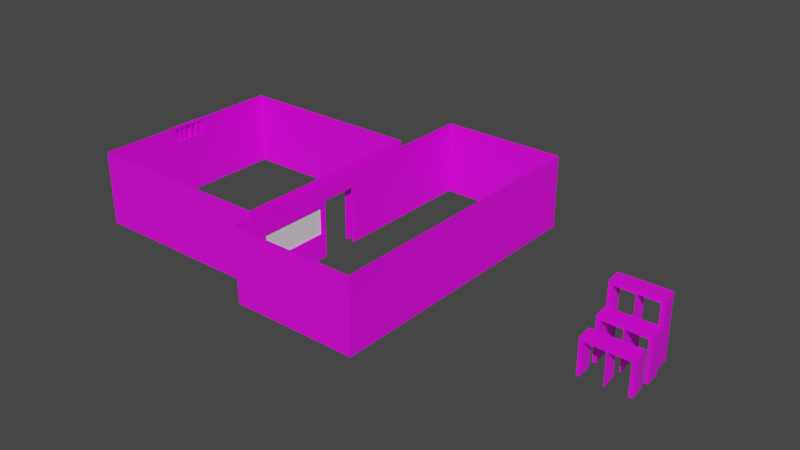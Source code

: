 # Source: station.blend  (saved by Blender 4.3.34; exported with 4.5.12 LTS)
import bpy
from mathutils import Matrix  # noqa: F401  (used for matrix-valued properties, if any)

bpy.ops.wm.read_factory_settings(use_empty=True)
scene = bpy.context.scene
scene.name = 'Scene'

# ---- collections
col_collection = bpy.data.collections.new('Collection'); scene.collection.children.link(col_collection)

# ---- images (referenced by path relative to the original .blend; pixels are not part of the script)
import os
ASSET_DIR = os.environ.get("B2B_ASSET_DIR", "")  # directory of the original .blend (textures are referenced by path, not embedded)
HERE = os.path.dirname(os.path.abspath(__file__))  # packed textures are extracted next to this script under _unpacked/

def load_image(name, relpath, width, height, colorspace="sRGB"):
    """Load a texture the original file referenced (path relative to the .blend, or extracted next to this script)."""
    p = next((c for c in (os.path.join(HERE, relpath), os.path.join(ASSET_DIR, relpath)) if relpath and os.path.exists(c)), "")
    if p:
        img = bpy.data.images.load(p, check_existing=True)
        img.name = name
    else:  # same state as the original file: an image datablock whose file is absent (Cycles renders it pink)
        img = bpy.data.images.new(name, width, height)
        img.source = "FILE"
        img.filepath = "//" + (relpath or name)
    img.colorspace_settings.name = colorspace
    return img
img_fullcoloratlas_png_001 = load_image('fullColorAtlas.png.001', 'fullColorAtlas.png', 1024, 1024, 'sRGB')

# ---- materials (node trees are filled in below, after node groups)
mat_gc = bpy.data.materials.new('gc')
mat_lighy = bpy.data.materials.new('lighy')
mat_glass = bpy.data.materials.new('glass')

# ---- node groups
ng_smooth_by_angle = bpy.data.node_groups.new('Smooth by Angle', 'GeometryNodeTree')
_s = ng_smooth_by_angle.interface.new_socket(name='Mesh', in_out='OUTPUT', socket_type='NodeSocketGeometry')
_s = ng_smooth_by_angle.interface.new_socket(name='Mesh', in_out='INPUT', socket_type='NodeSocketGeometry')
_s = ng_smooth_by_angle.interface.new_socket(name='Angle', in_out='INPUT', socket_type='NodeSocketFloat')
_s.subtype = 'ANGLE'
_s.default_value = 0.5236
_s.min_value = 0.0
_s.max_value = 3.142
_s.description = 'Maximum face angle for smooth edges'
_s = ng_smooth_by_angle.interface.new_socket(name='Ignore Sharpness', in_out='INPUT', socket_type='NodeSocketBool')
_s.force_non_field = True
ng_smooth_by_angle.description = 'Set the sharpness of mesh edges based on the angle between the neighboring faces'
ng_smooth_by_angle.is_modifier = True
_N = ng_smooth_by_angle.nodes; _L = ng_smooth_by_angle.links
n0 = _N.new('GeometryNodeSetShadeSmooth'); n0.name = 'Set Shade Smooth'; n0.location = (120, -80)
n0.domain = 'EDGE'
n1 = _N.new('GeometryNodeSetShadeSmooth'); n1.name = 'Set Shade Smooth.001'; n1.location = (300, -80)
n2 = _N.new('NodeGroupOutput'); n2.name = 'Group Output'; n2.location = (480, -80)
n3 = _N.new('GeometryNodeInputMeshEdgeAngle'); n3.name = 'Edge Angle'; n3.location = (-440, -240)
n4 = _N.new('NodeGroupInput'); n4.name = 'Group Input'; n4.location = (-80, -80)
n5 = _N.new('GeometryNodeInputEdgeSmooth'); n5.name = 'Is Edge Smooth'; n5.location = (-260, -120)
n6 = _N.new('GeometryNodeInputShadeSmooth'); n6.name = 'Is Shade Smooth'; n6.location = (-440, -397)
n7 = _N.new('FunctionNodeCompare'); n7.name = 'Compare'; n7.location = (-260, -260)
n7.operation = 'LESS_EQUAL'
n7.inputs[6].default_value = (0.0, 0.0, 0.0, 0.0)
n7.inputs[7].default_value = (0.0, 0.0, 0.0, 0.0)
n8 = _N.new('FunctionNodeBooleanMath'); n8.name = 'Boolean Math.001'; n8.location = (-80, -260)
n9 = _N.new('NodeGroupInput'); n9.name = 'Group Input.001'; n9.location = (-440, -329)
n10 = _N.new('NodeGroupInput'); n10.name = 'Group Input.002'; n10.location = (-259, -189)
n11 = _N.new('FunctionNodeBooleanMath'); n11.name = 'Boolean Math'; n11.location = (-80, -149)
n11.operation = 'OR'
n12 = _N.new('FunctionNodeBooleanMath'); n12.name = 'Boolean Math.002'; n12.location = (-260, -380)
n12.operation = 'OR'
n13 = _N.new('NodeGroupInput'); n13.name = 'Group Input.003'; n13.location = (-440, -460)
_L.new(n3.outputs[0], n7.inputs[0])
_L.new(n1.outputs[0], n2.inputs[0])
_L.new(n9.outputs[1], n7.inputs[1])
_L.new(n7.outputs[0], n8.inputs[0])
_L.new(n4.outputs[0], n0.inputs[0])
_L.new(n0.outputs[0], n1.inputs[0])
_L.new(n8.outputs[0], n0.inputs[2])
_L.new(n10.outputs[2], n11.inputs[1])
_L.new(n5.outputs[0], n11.inputs[0])
_L.new(n11.outputs[0], n0.inputs[1])
_L.new(n13.outputs[2], n12.inputs[1])
_L.new(n6.outputs[0], n12.inputs[0])
_L.new(n12.outputs[0], n8.inputs[1])
n2.is_active_output = True
ng_smooth_by_angle_002 = bpy.data.node_groups.new('Smooth by Angle.002', 'GeometryNodeTree')
_s = ng_smooth_by_angle_002.interface.new_socket(name='Mesh', in_out='OUTPUT', socket_type='NodeSocketGeometry')
_s = ng_smooth_by_angle_002.interface.new_socket(name='Mesh', in_out='INPUT', socket_type='NodeSocketGeometry')
_s = ng_smooth_by_angle_002.interface.new_socket(name='Angle', in_out='INPUT', socket_type='NodeSocketFloat')
_s.subtype = 'ANGLE'
_s.default_value = 0.5236
_s.min_value = 0.0
_s.max_value = 3.142
_s.description = 'Maximum face angle for smooth edges'
_s = ng_smooth_by_angle_002.interface.new_socket(name='Ignore Sharpness', in_out='INPUT', socket_type='NodeSocketBool')
_s.force_non_field = True
ng_smooth_by_angle_002.description = 'Set the sharpness of mesh edges based on the angle between the neighboring faces'
ng_smooth_by_angle_002.is_modifier = True
_N = ng_smooth_by_angle_002.nodes; _L = ng_smooth_by_angle_002.links
n0 = _N.new('GeometryNodeSetShadeSmooth'); n0.name = 'Set Shade Smooth'; n0.location = (120, -80)
n0.domain = 'EDGE'
n1 = _N.new('GeometryNodeSetShadeSmooth'); n1.name = 'Set Shade Smooth.001'; n1.location = (300, -80)
n2 = _N.new('NodeGroupOutput'); n2.name = 'Group Output'; n2.location = (480, -80)
n3 = _N.new('GeometryNodeInputMeshEdgeAngle'); n3.name = 'Edge Angle'; n3.location = (-440, -240)
n4 = _N.new('NodeGroupInput'); n4.name = 'Group Input'; n4.location = (-80, -80)
n5 = _N.new('GeometryNodeInputEdgeSmooth'); n5.name = 'Is Edge Smooth'; n5.location = (-260, -120)
n6 = _N.new('GeometryNodeInputShadeSmooth'); n6.name = 'Is Shade Smooth'; n6.location = (-440, -397)
n7 = _N.new('FunctionNodeCompare'); n7.name = 'Compare'; n7.location = (-260, -260)
n7.operation = 'LESS_EQUAL'
n7.inputs[6].default_value = (0.0, 0.0, 0.0, 0.0)
n7.inputs[7].default_value = (0.0, 0.0, 0.0, 0.0)
n8 = _N.new('FunctionNodeBooleanMath'); n8.name = 'Boolean Math.001'; n8.location = (-80, -260)
n9 = _N.new('NodeGroupInput'); n9.name = 'Group Input.001'; n9.location = (-440, -329)
n10 = _N.new('NodeGroupInput'); n10.name = 'Group Input.002'; n10.location = (-259, -189)
n11 = _N.new('FunctionNodeBooleanMath'); n11.name = 'Boolean Math'; n11.location = (-80, -149)
n11.operation = 'OR'
n12 = _N.new('FunctionNodeBooleanMath'); n12.name = 'Boolean Math.002'; n12.location = (-260, -380)
n12.operation = 'OR'
n13 = _N.new('NodeGroupInput'); n13.name = 'Group Input.003'; n13.location = (-440, -460)
_L.new(n3.outputs[0], n7.inputs[0])
_L.new(n1.outputs[0], n2.inputs[0])
_L.new(n9.outputs[1], n7.inputs[1])
_L.new(n7.outputs[0], n8.inputs[0])
_L.new(n4.outputs[0], n0.inputs[0])
_L.new(n0.outputs[0], n1.inputs[0])
_L.new(n8.outputs[0], n0.inputs[2])
_L.new(n10.outputs[2], n11.inputs[1])
_L.new(n5.outputs[0], n11.inputs[0])
_L.new(n11.outputs[0], n0.inputs[1])
_L.new(n13.outputs[2], n12.inputs[1])
_L.new(n6.outputs[0], n12.inputs[0])
_L.new(n12.outputs[0], n8.inputs[1])
n2.is_active_output = True

# ---- material node trees
mat_gc.use_nodes = True; mat_gc.node_tree.nodes.clear()
_N = mat_gc.node_tree.nodes; _L = mat_gc.node_tree.links
n0 = _N.new('ShaderNodeBsdfPrincipled'); n0.name = 'Principled BSDF'; n0.location = (10, 300)
n0.distribution = 'GGX'
n0.subsurface_method = 'RANDOM_WALK_SKIN'
n0.inputs[3].default_value = 1.45
n0.inputs[27].default_value = (0.0, 0.0, 0.0, 1.0)
n0.inputs[28].default_value = 1.0
n1 = _N.new('ShaderNodeOutputMaterial'); n1.name = 'Material Output'; n1.location = (300, 300)
n2 = _N.new('ShaderNodeTexImage'); n2.name = 'Image Texture'; n2.location = (-383, 258)
n2.image = img_fullcoloratlas_png_001
n2.interpolation = 'Closest'
_L.new(n0.outputs[0], n1.inputs[0])
_L.new(n2.outputs[0], n0.inputs[0])
n1.is_active_output = True
mat_lighy.use_nodes = True; mat_lighy.node_tree.nodes.clear()
_N = mat_lighy.node_tree.nodes; _L = mat_lighy.node_tree.links
n0 = _N.new('ShaderNodeBsdfPrincipled'); n0.name = 'Principled BSDF'; n0.location = (10, 300)
n1 = _N.new('ShaderNodeOutputMaterial'); n1.name = 'Material Output'; n1.location = (300, 300)
_L.new(n0.outputs[0], n1.inputs[0])
n1.is_active_output = True
mat_glass.use_nodes = True; mat_glass.node_tree.nodes.clear()
_N = mat_glass.node_tree.nodes; _L = mat_glass.node_tree.links
n0 = _N.new('ShaderNodeBsdfPrincipled'); n0.name = 'Principled BSDF'; n0.location = (10, 300)
n1 = _N.new('ShaderNodeOutputMaterial'); n1.name = 'Material Output'; n1.location = (300, 300)
_L.new(n0.outputs[0], n1.inputs[0])
n1.is_active_output = True

# ---- world
world_world = bpy.data.worlds.new('World'); scene.world = world_world
world_world.use_nodes = True; world_world.node_tree.nodes.clear()
_N = world_world.node_tree.nodes; _L = world_world.node_tree.links
n0 = _N.new('ShaderNodeOutputWorld'); n0.name = 'World Output'; n0.location = (300, 300)
n1 = _N.new('ShaderNodeBackground'); n1.name = 'Background'; n1.location = (10, 300)
n1.inputs[0].default_value = (0.05088, 0.05088, 0.05088, 1.0)
_L.new(n1.outputs[0], n0.inputs[0])
n0.is_active_output = True
world_world.color = (0.05088, 0.05088, 0.05088)
world_world.use_sun_shadow = False
world_world.sun_shadow_jitter_overblur = 0.0

# ---- meshes
me_plane_001 = bpy.data.meshes.new('Plane.001')
me_plane_001.from_pydata([(-0.7538, -0.5523, -0.05944), (-0.7019, -1.145, -0.05944), (0.7738, -0.5514, -0.05944), (0.7738, -0.5514, 1.074), (0.8257, -1.144, -0.05944), (0.8257, -1.144, 1.074), (-0.7019, -1.145, 1.074), (-0.7538, -0.5523, 1.074), (-0.8997, 1.116, -0.05944), (-0.8479, 0.5232, -0.05944), (0.6279, 1.117, -0.05944), (0.6279, 1.117, 2.077), (0.6797, 0.524, -0.05944), (0.6797, 0.524, 2.077), (-0.8479, 0.5232, 2.077), (-0.8997, 1.116, 2.077), (-0.872, -0.5626, 1.195), (-0.8684, -0.5623, -0.05944), (-0.8166, -1.155, -0.05944), (-0.8132, -1.155, 1.202), (0.8982, -0.5405, -0.05944), (0.9501, -1.133, -0.05944), (0.9537, -1.133, 1.195), (0.8949, -0.5408, 1.202), (-1.014, 1.106, -0.05944), (-1.018, 1.106, 2.199), (-0.9592, 0.5135, 2.206), (-0.9625, 0.5132, -0.05944), (0.7523, 1.128, -0.05944), (0.8042, 0.5349, -0.05944), (0.8077, 0.5352, 2.199), (0.7489, 1.127, 2.206), (-0.09459, 0.5241, 2.077), (-0.07205, 0.5233, 2.077), (-0.1239, 1.116, 2.077), (-0.1465, 1.117, 2.077), (-0.06627, 0.524, 2.202), (-0.0888, 0.5244, 2.202), (-0.1455, 1.117, 2.202), (-0.1229, 1.116, 2.202), (0.05137, -1.144, 1.074), (0.07391, -1.145, 1.074), (0.02204, -0.5522, 1.074), (-0.0004992, -0.5513, 1.074), (0.07968, -1.144, 1.199), (0.05716, -1.144, 1.199), (0.0004916, -0.5514, 1.199), (0.02302, -0.5519, 1.199), (-0.1239, 1.116, -0.05944), (-0.1465, 1.117, -0.05944), (-0.09459, 0.5241, -0.05944), (-0.07205, 0.5233, -0.05944), (0.02204, -0.5522, -0.05944), (-0.0004992, -0.5513, -0.05944), (0.05137, -1.144, -0.05944), (0.07391, -1.145, -0.05944), (-0.7538, 0.3122, -0.05944), (-0.7019, -0.2806, -0.05944), (0.7738, 0.3131, -0.05944), (0.7738, 0.3131, 1.371), (0.8257, -0.2797, -0.05944), (0.8257, -0.2797, 1.371), (-0.7019, -0.2806, 1.371), (-0.7538, 0.3122, 1.371), (-0.872, 0.3019, 1.492), (-0.8684, 0.3022, -0.05944), (-0.8166, -0.2906, -0.05944), (-0.8132, -0.2903, 1.499), (0.8982, 0.324, -0.05944), (0.9501, -0.2689, -0.05944), (0.9537, -0.2685, 1.492), (0.8949, 0.3237, 1.499), (0.05137, -0.2797, 1.371), (0.07391, -0.2805, 1.371), (0.02204, 0.3123, 1.371), (-0.0004992, 0.3132, 1.371), (0.07968, -0.2798, 1.496), (0.05716, -0.2794, 1.496), (0.0004916, 0.313, 1.496), (0.02302, 0.3126, 1.496), (0.02204, 0.3123, -0.05944), (-0.0004992, 0.3132, -0.05944), (0.05137, -0.2797, -0.05944), (0.07391, -0.2805, -0.05944)], [], [(6, 1, 0, 7), (2, 4, 5, 3), (43, 7, 16, 46), (14, 9, 8, 15), (10, 12, 13, 11), (11, 34, 39, 31), (19, 16, 17, 18), (20, 23, 22, 21), (26, 25, 24, 27), (28, 31, 30, 29), (6, 7, 43, 40), (0, 1, 18, 17), (13, 12, 29, 30), (15, 8, 24, 25), (4, 2, 20, 21), (14, 32, 37, 26), (9, 14, 26, 27), (26, 37, 38, 25), (8, 9, 27, 24), (12, 10, 28, 29), (2, 3, 23, 20), (5, 4, 21, 22), (7, 0, 17, 16), (6, 40, 45, 19), (1, 6, 19, 18), (10, 11, 31, 28), (3, 42, 47, 23), (35, 15, 25, 38), (33, 34, 11, 13), (36, 30, 31, 39), (33, 13, 30, 36), (19, 45, 46, 16), (41, 42, 3, 5), (44, 22, 23, 47), (41, 5, 22, 44), (35, 38, 39, 34), (33, 36, 37, 32), (36, 39, 38, 37), (40, 43, 53, 54), (43, 46, 47, 42), (41, 44, 45, 40), (44, 47, 46, 45), (41, 40, 54, 55), (14, 15, 35, 32), (48, 51, 50, 49), (52, 55, 54, 53), (43, 42, 52, 53), (34, 33, 51, 48), (33, 32, 50, 51), (42, 41, 55, 52), (35, 34, 48, 49), (32, 35, 49, 50), (62, 57, 56, 63), (58, 60, 61, 59), (75, 63, 64, 78), (67, 64, 65, 66), (68, 71, 70, 69), (62, 63, 75, 72), (56, 57, 66, 65), (60, 58, 68, 69), (58, 59, 71, 68), (61, 60, 69, 70), (63, 56, 65, 64), (62, 72, 77, 67), (57, 62, 67, 66), (59, 74, 79, 71), (67, 77, 78, 64), (73, 74, 59, 61), (76, 70, 71, 79), (73, 61, 70, 76), (72, 75, 81, 82), (75, 78, 79, 74), (73, 76, 77, 72), (76, 79, 78, 77), (73, 72, 82, 83), (80, 83, 82, 81), (75, 74, 80, 81), (74, 73, 83, 80)])
me_plane_001.polygons.foreach_set('use_smooth', [True] * 78)
_uv = me_plane_001.uv_layers.new(name='UVMap')
_uv.uv.foreach_set('vector', [0.04942, 0.8634, 0.04942, 0.8634, 0.04942, 0.8634, 0.04942, 0.8634, 0.04942, 0.8634, 0.04942, 0.8634, 0.04942, 0.8634, 0.04942, 0.8634, 0.04942, 0.8634, 0.04942, 0.8634, 0.04942, 0.8634, 0.04942, 0.8634, 0.04942, 0.8634, 0.04942, 0.8634, 0.04942, 0.8634, 0.04942, 0.8634, 0.04942, 0.8634, 0.04942, 0.8634, 0.04942, 0.8634, 0.04942, 0.8634, 0.04942, 0.8634, 0.04942, 0.8634, 0.04942, 0.8634, 0.04942, 0.8634, 0.04942, 0.8634, 0.04942, 0.8634, 0.04942, 0.8634, 0.04942, 0.8634, 0.04942, 0.8634, 0.04942, 0.8634, 0.04942, 0.8634, 0.04942, 0.8634, 0.04942, 0.8634, 0.04942, 0.8634, 0.04942, 0.8634, 0.04942, 0.8634, 0.04942, 0.8634, 0.04942, 0.8634, 0.04942, 0.8634, 0.04942, 0.8634, 0.04942, 0.8634, 0.04942, 0.8634, 0.04942, 0.8634, 0.04942, 0.8634, 0.04942, 0.8634, 0.04942, 0.8634, 0.04942, 0.8634, 0.04942, 0.8634, 0.04942, 0.8634, 0.04942, 0.8634, 0.04942, 0.8634, 0.04942, 0.8634, 0.04942, 0.8634, 0.04942, 0.8634, 0.04942, 0.8634, 0.04942, 0.8634, 0.04942, 0.8634, 0.04942, 0.8634, 0.04942, 0.8634, 0.04942, 0.8634, 0.04942, 0.8634, 0.04942, 0.8634, 0.04942, 0.8634, 0.04942, 0.8634, 0.04942, 0.8634, 0.04942, 0.8634, 0.04942, 0.8634, 0.04942, 0.8634, 0.04942, 0.8634, 0.04942, 0.8634, 0.04942, 0.8634, 0.04942, 0.8634, 0.04942, 0.8634, 0.04942, 0.8634, 0.04942, 0.8634, 0.04942, 0.8634, 0.04942, 0.8634, 0.04942, 0.8634, 0.04942, 0.8634, 0.04942, 0.8634, 0.04942, 0.8634, 0.04942, 0.8634, 0.04942, 0.8634, 0.04942, 0.8634, 0.04942, 0.8634, 0.04942, 0.8634, 0.04942, 0.8634, 0.04942, 0.8634, 0.04942, 0.8634, 0.04942, 0.8634, 0.04942, 0.8634, 0.04942, 0.8634, 0.04942, 0.8634, 0.04942, 0.8634, 0.04942, 0.8634, 0.04942, 0.8634, 0.04942, 0.8634, 0.04942, 0.8634, 0.04942, 0.8634, 0.04942, 0.8634, 0.04942, 0.8634, 0.04942, 0.8634, 0.04942, 0.8634, 0.04942, 0.8634, 0.04942, 0.8634, 0.04942, 0.8634, 0.04942, 0.8634, 0.04942, 0.8634, 0.04942, 0.8634, 0.04942, 0.8634, 0.04942, 0.8634, 0.04942, 0.8634, 0.04942, 0.8634, 0.04942, 0.8634, 0.04942, 0.8634, 0.04942, 0.8634, 0.04942, 0.8634, 0.04942, 0.8634, 0.04942, 0.8634, 0.04942, 0.8634, 0.04942, 0.8634, 0.04942, 0.8634, 0.04942, 0.8634, 0.04942, 0.8634, 0.04942, 0.8634, 0.04942, 0.8634, 0.04942, 0.8634, 0.04942, 0.8634, 0.04942, 0.8634, 0.04942, 0.8634, 0.04942, 0.8634, 0.04942, 0.8634, 0.04942, 0.8634, 0.04942, 0.8634, 0.04942, 0.8634, 0.04942, 0.8634, 0.04942, 0.8634, 0.04942, 0.8634, 0.04942, 0.8634, 0.04942, 0.8634, 0.04942, 0.8634, 0.04942, 0.8634, 0.04942, 0.8634, 0.04942, 0.8634, 0.04942, 0.8634, 0.04942, 0.8634, 0.04942, 0.8634, 0.04942, 0.8634, 0.04942, 0.8634, 0.04942, 0.8634, 0.04942, 0.8634, 0.04942, 0.8634, 0.04942, 0.8634, 0.04942, 0.8634, 0.04942, 0.8634, 0.04942, 0.8634, 0.04942, 0.8634, 0.04942, 0.8634, 0.04942, 0.8634, 0.04942, 0.8634, 0.04942, 0.8634, 0.04942, 0.8634, 0.04942, 0.8634, 0.04942, 0.8634, 0.04942, 0.8634, 0.04942, 0.8634, 0.04942, 0.8634, 0.04942, 0.8634, 0.04942, 0.8634, 0.04942, 0.8634, 0.04942, 0.8634, 0.04942, 0.8634, 0.04942, 0.8634, 0.04942, 0.8634, 0.04942, 0.8634, 0.04942, 0.8634, 0.04942, 0.8634, 0.04942, 0.8634, 0.04942, 0.8634, 0.04942, 0.8634, 0.04942, 0.8634, 0.04942, 0.8634, 0.04942, 0.8634, 0.04942, 0.8634, 0.04942, 0.8634, 0.04942, 0.8634, 0.04942, 0.8634, 0.04942, 0.8634, 0.04942, 0.8634, 0.04942, 0.8634, 0.04942, 0.8634, 0.04942, 0.8634, 0.04942, 0.8634, 0.04942, 0.8634, 0.04942, 0.8634, 0.04942, 0.8634, 0.04942, 0.8634, 0.04942, 0.8634, 0.04942, 0.8634, 0.04942, 0.8634, 0.04942, 0.8634, 0.04942, 0.8634, 0.04942, 0.8634, 0.04942, 0.8634, 0.04942, 0.8634, 0.04942, 0.8634, 0.04942, 0.8634, 0.04942, 0.8634, 0.04942, 0.8634, 0.04942, 0.8634, 0.04942, 0.8634, 0.04942, 0.8634, 0.04942, 0.8634, 0.04942, 0.8634, 0.04942, 0.8634, 0.04942, 0.8634, 0.04942, 0.8634, 0.04942, 0.8634, 0.04942, 0.8634, 0.04942, 0.8634, 0.04942, 0.8634, 0.04942, 0.8634, 0.04942, 0.8634, 0.04942, 0.8634, 0.04942, 0.8634, 0.04942, 0.8634, 0.04942, 0.8634, 0.04942, 0.8634, 0.04942, 0.8634, 0.04942, 0.8634, 0.04942, 0.8634, 0.04942, 0.8634, 0.04942, 0.8634, 0.04942, 0.8634, 0.04942, 0.8634, 0.04942, 0.8634, 0.04942, 0.8634, 0.04942, 0.8634, 0.04942, 0.8634, 0.04942, 0.8634, 0.04942, 0.8634, 0.04942, 0.8634, 0.04942, 0.8634, 0.04942, 0.8634, 0.04942, 0.8634, 0.04942, 0.8634, 0.04942, 0.8634, 0.04942, 0.8634, 0.04942, 0.8634, 0.04942, 0.8634, 0.04942, 0.8634, 0.04942, 0.8634, 0.04942, 0.8634, 0.04942, 0.8634, 0.04942, 0.8634, 0.04942, 0.8634, 0.04942, 0.8634, 0.04942, 0.8634, 0.04942, 0.8634, 0.04942, 0.8634, 0.04942, 0.8634, 0.04942, 0.8634, 0.04942, 0.8634, 0.04942, 0.8634, 0.04942, 0.8634, 0.04942, 0.8634, 0.04942, 0.8634, 0.04942, 0.8634, 0.04942, 0.8634, 0.04942, 0.8634, 0.04942, 0.8634, 0.04942, 0.8634, 0.04942, 0.8634, 0.04942, 0.8634, 0.04942, 0.8634, 0.04942, 0.8634, 0.04942, 0.8634, 0.04942, 0.8634, 0.04942, 0.8634, 0.04942, 0.8634, 0.04942, 0.8634, 0.04942, 0.8634, 0.04942, 0.8634, 0.04942, 0.8634, 0.04942, 0.8634, 0.04942, 0.8634, 0.04942, 0.8634, 0.04942, 0.8634, 0.04942, 0.8634, 0.04942, 0.8634, 0.04942, 0.8634, 0.04942, 0.8634, 0.04942, 0.8634, 0.04942, 0.8634, 0.04942, 0.8634, 0.04942, 0.8634, 0.04942, 0.8634, 0.04942, 0.8634, 0.04942, 0.8634, 0.04942, 0.8634, 0.04942, 0.8634, 0.04942, 0.8634, 0.04942, 0.8634, 0.04942, 0.8634, 0.04942, 0.8634, 0.04942, 0.8634, 0.04942, 0.8634, 0.04942, 0.8634, 0.04942, 0.8634, 0.04942, 0.8634, 0.04942, 0.8634, 0.04942, 0.8634])
me_plane_001.materials.append(mat_gc)
me_plane_001.update()
me_plane_002 = bpy.data.meshes.new('Plane.002')
me_plane_002.from_pydata([(-5.609, 1.01, 2.711), (-5.973, 3.611, 0.02032), (-5.609, -1.01, 2.711), (-5.973, 3.611, 2.711), (-5.973, 3.611, 2.077), (-5.609, 0.6723, 2.077), (-13.01, 3.611, 0.02032), (-13.01, 3.611, 2.711), (-5.973, -3.611, 0.02032), (-5.973, -3.611, 2.711), (-13.01, -3.611, 0.02032), (-13.01, -3.611, 2.711), (-5.973, -0.6723, 0.02032), (-5.973, 0.6723, 0.02032), (-5.973, 1.01, 2.711), (-5.973, -1.01, 2.711), (-5.609, 0.6723, 0.02032), (-5.609, -0.6723, 0.02032), (-5.609, -4.618, 0.02032), (-5.609, -4.619, 2.711), (-0.9915, -4.618, 0.02032), (-0.9915, -4.619, 2.711), (-5.609, 5.994, 2.711), (-5.609, 5.994, 0.02032), (-0.9915, 5.994, 2.711), (-0.9915, 5.994, 0.02032), (-13.01, 0.7838, 0.02032), (-13.01, -0.7838, 0.02032), (-13.01, -0.7838, 2.711), (-13.01, 0.7838, 2.711), (-5.609, -0.8718, 1.885), (-13.01, 3.611, 2.077), (-0.9915, -4.618, 2.077), (-5.973, -3.36, 1.885), (-13.01, -3.611, 2.077), (-5.609, -3.36, 1.885), (-5.973, 0.6723, 2.077), (-5.973, -0.8718, 1.885), (-5.609, 5.994, 2.077), (-0.9915, 5.994, 2.077), (-13.01, 0.6791, 2.103), (-13.01, -0.6791, 2.103), (-13.01, 0.7838, 1.999), (-13.01, -0.6791, 2.606), (-13.01, 0.6791, 2.606), (-13.01, -0.7838, 1.999), (-13.25, 0.6791, 2.606), (-13.25, -0.6791, 2.606), (-13.25, 0.6791, 2.103), (-13.25, -0.6791, 2.103), (-5.973, -3.611, 2.077), (-5.609, -0.6723, 2.077), (-5.973, -3.36, 0.9289), (-5.609, -0.8718, 0.9289), (-5.609, -4.618, 2.077), (-5.973, -0.8718, 0.9289), (-5.609, -3.36, 0.9289), (-5.973, -0.6723, 2.077), (-5.973, -3.36, 1.885), (-5.973, -0.8718, 1.885), (-5.973, -3.36, 0.9289), (-5.973, -0.8718, 0.9289), (-5.656, -0.8718, 1.885), (-5.656, -3.36, 1.885), (-5.656, -0.8718, 0.9289), (-5.656, -3.36, 0.9289), (-5.678, 3.611, 0.02032), (-5.904, 3.611, 0.02032), (-5.678, 3.611, 2.077), (-5.904, 3.611, 2.077), (-5.904, -0.6723, 0.02032), (-5.678, -0.6723, 0.02032), (-5.678, 0.6723, 0.02032), (-5.904, 0.6723, 0.02032), (-5.904, 0.6723, 2.077), (-5.678, 0.6723, 2.077), (-5.678, -0.6723, 2.077), (-5.904, -0.6723, 2.077), (-13.15, 0.6791, 2.606), (-13.15, -0.6791, 2.606), (-13.15, 0.6791, 2.103), (-13.15, -0.6791, 2.103), (-13.03, 0.6791, 2.103), (-13.03, -0.6791, 2.103), (-13.27, 0.6791, 2.103), (-13.27, -0.6791, 2.103), (-13.27, -0.2146, 2.606), (-13.03, -0.2146, 2.606), (-13.03, -0.3513, 2.606), (-13.27, -0.3513, 2.606), (-13.27, -0.4409, 2.606), (-13.03, -0.4409, 2.606), (-13.03, -0.5777, 2.606), (-13.27, -0.5777, 2.606), (-13.03, 0.6791, 2.606), (-13.27, 0.6791, 2.606), (-13.27, -0.6791, 2.606), (-13.03, -0.6791, 2.606), (-13.03, 0.5777, 2.103), (-13.03, 0.4352, 2.103), (-13.03, 0.3456, 2.103), (-13.03, 0.1671, 2.103), (-13.03, 0.0775, 2.103), (-13.03, -0.125, 2.103), (-13.03, -0.2146, 2.103), (-13.03, -0.3513, 2.103), (-13.03, -0.4409, 2.103), (-13.03, -0.5777, 2.103), (-13.27, -0.5777, 2.103), (-13.27, -0.4409, 2.103), (-13.27, -0.3513, 2.103), (-13.27, -0.2146, 2.103), (-13.27, -0.125, 2.103), (-13.27, 0.0775, 2.103), (-13.27, 0.1671, 2.103), (-13.27, 0.3456, 2.103), (-13.27, 0.4352, 2.103), (-13.27, 0.5777, 2.103), (-13.27, -0.125, 2.606), (-13.03, -0.125, 2.606), (-13.03, 0.0775, 2.606), (-13.27, 0.0775, 2.606), (-13.27, 0.1671, 2.606), (-13.03, 0.1671, 2.606), (-13.03, 0.3456, 2.606), (-13.27, 0.3456, 2.606), (-13.27, 0.4352, 2.606), (-13.03, 0.4352, 2.606), (-13.03, 0.5777, 2.606), (-13.27, 0.5777, 2.606)], [], [(31, 4, 3, 7), (57, 50, 9, 15), (45, 28, 11, 34), (34, 11, 9, 50), (51, 2, 19, 54), (26, 6, 31, 42), (36, 14, 3, 4), (54, 19, 21, 32), (14, 36, 57, 15), (75, 5, 51, 76), (32, 39, 25, 20), (38, 23, 25, 39), (5, 16, 23, 38), (44, 43, 47, 46), (42, 31, 7, 29), (26, 42, 45, 27), (0, 5, 38, 22), (22, 38, 39, 24), (21, 24, 39, 32), (12, 57, 77, 70), (18, 54, 32, 20), (13, 36, 4, 1), (30, 35, 33, 37), (10, 34, 50, 8), (27, 45, 34, 10), (53, 30, 37, 55), (6, 1, 4, 31), (44, 40, 42, 29), (43, 44, 29, 28), (41, 43, 28, 45), (40, 41, 45, 42), (36, 74, 77, 57), (43, 41, 49, 47), (40, 44, 46, 48), (41, 40, 48, 49), (5, 0, 2, 51), (33, 52, 8, 50), (30, 53, 17, 51), (52, 55, 12, 8), (53, 56, 18, 17), (56, 35, 54, 18), (55, 37, 57, 12), (35, 30, 51, 54), (37, 33, 50, 57), (35, 56, 52, 33), (56, 53, 55, 52), (60, 58, 59, 61), (64, 62, 63, 65), (66, 68, 69, 67), (36, 13, 73, 74), (75, 72, 16, 5), (75, 76, 77, 74), (76, 71, 70, 77), (74, 73, 67, 69), (71, 76, 51, 17), (72, 75, 68, 66), (75, 74, 69, 68), (78, 79, 81, 80), (83, 85, 108, 107), (106, 109, 110, 105), (104, 111, 112, 103), (102, 113, 114, 101), (100, 115, 116, 99), (98, 117, 84, 82), (83, 107, 92, 97), (111, 104, 87, 86), (101, 114, 122, 123), (102, 101, 123, 120), (117, 98, 128, 129), (115, 100, 124, 125), (107, 108, 93, 92), (98, 82, 94, 128), (104, 103, 119, 87), (109, 106, 91, 90), (85, 83, 97, 96), (103, 112, 118, 119), (82, 84, 95, 94), (113, 102, 120, 121), (99, 116, 126, 127), (106, 105, 88, 91), (100, 99, 127, 124), (105, 110, 89, 88)])
me_plane_002.polygons.foreach_set('material_index', [0, 0, 0, 0, 0, 0, 0, 0, 0, 0, 0, 0, 0, 0, 0, 0, 0, 0, 0, 0, 0, 0, 0, 0, 0, 0, 0, 0, 0, 0, 0, 0, 0, 0, 0, 0, 0, 0, 0, 0, 0, 0, 0, 0, 0, 0, 0, 2, 0, 0, 0, 0, 0, 0, 0, 0, 0, 0, 0, 0, 0, 0, 0, 0, 0, 0, 0, 0, 0, 0, 0, 0, 0, 0, 0, 0, 0, 0, 0, 0, 0, 0])
_uv = me_plane_002.uv_layers.new(name='UVMap')
_uv.uv.foreach_set('vector', [0.3872, 0.5888, 0.3872, 0.5888, 0.3872, 0.5888, 0.3872, 0.5888, 0.3872, 0.5888, 0.3872, 0.5888, 0.3872, 0.5888, 0.3872, 0.5888, 0.3872, 0.5888, 0.3872, 0.5888, 0.3872, 0.5888, 0.3872, 0.5888, 0.3872, 0.5888, 0.3872, 0.5888, 0.3872, 0.5888, 0.3872, 0.5888, 0.3872, 0.5955, 0.3872, 0.5955, 0.3872, 0.5955, 0.3872, 0.5955, 0.3872, 0.5888, 0.3872, 0.5888, 0.3872, 0.5888, 0.3872, 0.5888, 0.3872, 0.5888, 0.3872, 0.5888, 0.3872, 0.5888, 0.3872, 0.5888, 0.3872, 0.5955, 0.3872, 0.5955, 0.3872, 0.5955, 0.3872, 0.5955, 0.3872, 0.5888, 0.3872, 0.5888, 0.3872, 0.5888, 0.3872, 0.5888, 0.3872, 0.5888, 0.3872, 0.5888, 0.3872, 0.5888, 0.3872, 0.5888, 0.3872, 0.5955, 0.3872, 0.5955, 0.3872, 0.5955, 0.3872, 0.5955, 0.3872, 0.5955, 0.3872, 0.5955, 0.3872, 0.5955, 0.3872, 0.5955, 0.3872, 0.5955, 0.3872, 0.5955, 0.3872, 0.5955, 0.3872, 0.5955, 0.3872, 0.6067, 0.3872, 0.6067, 0.3872, 0.6067, 0.3872, 0.6067, 0.3872, 0.5888, 0.3872, 0.5888, 0.3872, 0.5888, 0.3872, 0.5888, 0.3872, 0.5888, 0.3872, 0.5888, 0.3872, 0.5888, 0.3872, 0.5888, 0.3872, 0.5955, 0.3872, 0.5955, 0.3872, 0.5955, 0.3872, 0.5955, 0.3872, 0.5955, 0.3872, 0.5955, 0.3872, 0.5955, 0.3872, 0.5955, 0.3872, 0.5955, 0.3872, 0.5955, 0.3872, 0.5955, 0.3872, 0.5955, 0.3872, 0.5888, 0.3872, 0.5888, 0.3872, 0.5888, 0.3872, 0.5888, 0.3872, 0.5955, 0.3872, 0.5955, 0.3872, 0.5955, 0.3872, 0.5955, 0.3872, 0.5888, 0.3872, 0.5888, 0.3872, 0.5888, 0.3872, 0.5888, 0.3872, 0.6115, 0.3872, 0.6115, 0.3872, 0.6115, 0.3872, 0.6115, 0.3872, 0.5888, 0.3872, 0.5888, 0.3872, 0.5888, 0.3872, 0.5888, 0.3872, 0.5888, 0.3872, 0.5888, 0.3872, 0.5888, 0.3872, 0.5888, 0.3872, 0.6115, 0.3872, 0.6115, 0.3872, 0.6115, 0.3872, 0.6115, 0.3872, 0.5888, 0.3872, 0.5888, 0.3872, 0.5888, 0.3872, 0.5888, 0.3872, 0.5888, 0.3872, 0.5888, 0.3872, 0.5888, 0.3872, 0.5888, 0.3872, 0.5888, 0.3872, 0.5888, 0.3872, 0.5888, 0.3872, 0.5888, 0.3872, 0.5888, 0.3872, 0.5888, 0.3872, 0.5888, 0.3872, 0.5888, 0.3872, 0.5888, 0.3872, 0.5888, 0.3872, 0.5888, 0.3872, 0.5888, 0.3872, 0.5888, 0.3872, 0.5888, 0.3872, 0.5888, 0.3872, 0.5888, 0.3872, 0.6067, 0.3872, 0.6067, 0.3872, 0.6067, 0.3872, 0.6067, 0.3872, 0.6067, 0.3872, 0.6067, 0.3872, 0.6067, 0.3872, 0.6067, 0.3872, 0.6067, 0.3872, 0.6067, 0.3872, 0.6067, 0.3872, 0.6067, 0.3872, 0.5955, 0.3872, 0.5955, 0.3872, 0.5955, 0.3872, 0.5955, 0.3872, 0.5888, 0.3872, 0.5888, 0.3872, 0.5888, 0.3872, 0.5888, 0.3872, 0.5955, 0.3872, 0.5955, 0.3872, 0.5955, 0.3872, 0.5955, 0.3872, 0.5888, 0.3872, 0.5888, 0.3872, 0.5888, 0.3872, 0.5888, 0.3872, 0.5955, 0.3872, 0.5955, 0.3872, 0.5955, 0.3872, 0.5955, 0.3872, 0.5955, 0.3872, 0.5955, 0.3872, 0.5955, 0.3872, 0.5955, 0.3872, 0.5888, 0.3872, 0.5888, 0.3872, 0.5888, 0.3872, 0.5888, 0.3872, 0.5955, 0.3872, 0.5955, 0.3872, 0.5955, 0.3872, 0.5955, 0.3872, 0.5888, 0.3872, 0.5888, 0.3872, 0.5888, 0.3872, 0.5888, 0.3872, 0.6115, 0.3872, 0.6115, 0.3872, 0.6115, 0.3872, 0.6115, 0.3872, 0.6115, 0.3872, 0.6115, 0.3872, 0.6115, 0.3872, 0.6115, 0.3872, 0.5888, 0.3872, 0.5888, 0.3872, 0.5888, 0.3872, 0.5888, 0.0, 0.0, 0.0, 0.0, 0.0, 0.0, 0.0, 0.0, 0.3872, 0.5827, 0.3872, 0.5827, 0.3872, 0.5827, 0.3872, 0.5827, 0.3872, 0.5888, 0.3872, 0.5888, 0.3872, 0.5888, 0.3872, 0.5888, 0.3872, 0.5888, 0.3872, 0.5888, 0.3872, 0.5888, 0.3872, 0.5888, 0.3872, 0.5888, 0.3872, 0.5888, 0.3872, 0.5888, 0.3872, 0.5888, 0.3872, 0.5888, 0.3872, 0.5888, 0.3872, 0.5888, 0.3872, 0.5888, 0.3872, 0.5827, 0.3872, 0.5827, 0.3872, 0.5827, 0.3872, 0.5827, 0.3872, 0.5888, 0.3872, 0.5888, 0.3872, 0.5888, 0.3872, 0.5888, 0.3872, 0.5827, 0.3872, 0.5827, 0.3872, 0.5827, 0.3872, 0.5827, 0.3872, 0.5827, 0.3872, 0.5827, 0.3872, 0.5827, 0.3872, 0.5827, 0.0, 0.0, 0.0, 0.0, 0.0, 0.0, 0.0, 0.0, 0.3872, 0.6067, 0.3872, 0.6067, 0.3872, 0.6067, 0.3872, 0.6067, 0.3872, 0.6067, 0.3872, 0.6067, 0.3872, 0.6067, 0.3872, 0.6067, 0.3872, 0.6067, 0.3872, 0.6067, 0.3872, 0.6067, 0.3872, 0.6067, 0.3872, 0.6067, 0.3872, 0.6067, 0.3872, 0.6067, 0.3872, 0.6067, 0.3872, 0.6067, 0.3872, 0.6067, 0.3872, 0.6067, 0.3872, 0.6067, 0.3872, 0.6067, 0.3872, 0.6067, 0.3872, 0.6067, 0.3872, 0.6067, 0.3872, 0.6067, 0.3872, 0.6067, 0.3872, 0.6067, 0.3872, 0.6067, 0.3872, 0.6067, 0.3872, 0.6067, 0.3872, 0.6067, 0.3872, 0.6067, 0.3872, 0.6067, 0.3872, 0.6067, 0.3872, 0.6067, 0.3872, 0.6067, 0.3872, 0.6067, 0.3872, 0.6067, 0.3872, 0.6067, 0.3872, 0.6067, 0.3872, 0.6067, 0.3872, 0.6067, 0.3872, 0.6067, 0.3872, 0.6067, 0.3872, 0.6067, 0.3872, 0.6067, 0.3872, 0.6067, 0.3872, 0.6067, 0.3872, 0.6067, 0.3872, 0.6067, 0.3872, 0.6067, 0.3872, 0.6067, 0.3872, 0.6067, 0.3872, 0.6067, 0.3872, 0.6067, 0.3872, 0.6067, 0.3872, 0.6067, 0.3872, 0.6067, 0.3872, 0.6067, 0.3872, 0.6067, 0.3872, 0.6067, 0.3872, 0.6067, 0.3872, 0.6067, 0.3872, 0.6067, 0.3872, 0.6067, 0.3872, 0.6067, 0.3872, 0.6067, 0.3872, 0.6067, 0.3872, 0.6067, 0.3872, 0.6067, 0.3872, 0.6067, 0.3872, 0.6067, 0.3872, 0.6067, 0.3872, 0.6067, 0.3872, 0.6067, 0.3872, 0.6067, 0.3872, 0.6067, 0.3872, 0.6067, 0.3872, 0.6067, 0.3872, 0.6067, 0.3872, 0.6067, 0.3872, 0.6067, 0.3872, 0.6067, 0.3872, 0.6067, 0.3872, 0.6067, 0.3872, 0.6067, 0.3872, 0.6067, 0.3872, 0.6067, 0.3872, 0.6067, 0.3872, 0.6067, 0.3872, 0.6067, 0.3872, 0.6067, 0.3872, 0.6067, 0.3872, 0.6067, 0.3872, 0.6067, 0.3872, 0.6067])
me_plane_002.materials.append(mat_gc)
me_plane_002.materials.append(mat_lighy)
me_plane_002.materials.append(mat_glass)
me_plane_002.update()

# ---- objects
ob_defaultholder = bpy.data.objects.new('defaultHolder', me_plane_001)
ob_base = bpy.data.objects.new('base', me_plane_002)

# ---- transforms, parenting, visibility, modifiers, constraints
ob_defaultholder.location = (5.167, 0.0, 0.0)
_m = ob_defaultholder.modifiers.new('Smooth by Angle.001', 'NODES')
_m.node_group = ng_smooth_by_angle
_m.use_pin_to_last = True
_m.show_group_selector = False
_m = ob_defaultholder.modifiers.new('Smooth by Angle', 'NODES')
_m.node_group = ng_smooth_by_angle_002
_m.use_pin_to_last = True
_m.show_group_selector = False
ob_base.location = (0.0, 0.0, 0.0)

# ---- collection membership
col_collection.objects.link(ob_defaultholder)
col_collection.objects.link(ob_base)

# ---- scene / render settings (as saved in the file)
scene.frame_start = 1; scene.frame_end = 250; scene.frame_set(13)
scene.render.engine = 'BLENDER_EEVEE_NEXT'
scene.render.image_settings.file_format = 'FFMPEG'
scene.render.image_settings.color_mode = 'RGB'
scene.render.resolution_x = 1280
scene.render.resolution_y = 720
scene.render.fps = 30
scene.cycles.sampling_pattern = 'TABULATED_SOBOL'
scene.cycles.use_light_tree = False
scene.view_settings.view_transform = 'Filmic'
bpy.context.view_layer.update()

# ---- added for rendering (the .blend has no active camera and no usable light): camera, sun
cam_auto = bpy.data.cameras.new('AutoCamera')
cam_auto.lens = 50.0
cam_auto.sensor_width = 36.0
cam_auto.clip_end = 1000.0
ob_auto_camera = bpy.data.objects.new('AutoCamera', cam_auto)
scene.collection.objects.link(ob_auto_camera)
ob_auto_camera.location = (17.0373, -24.0476, 17.8161)
ob_auto_camera.rotation_euler = (1.09748, -7.21219e-08, 0.694738)
scene.camera = ob_auto_camera
light_auto_sun = bpy.data.lights.new('AutoSun', 'SUN')
light_auto_sun.energy = 3.0
light_auto_sun.angle = 0.0523599
ob_auto_sun = bpy.data.objects.new('AutoSun', light_auto_sun)
scene.collection.objects.link(ob_auto_sun)
ob_auto_sun.rotation_euler = (0.872665, 0.174533, 0.523599)
bpy.context.view_layer.update()
